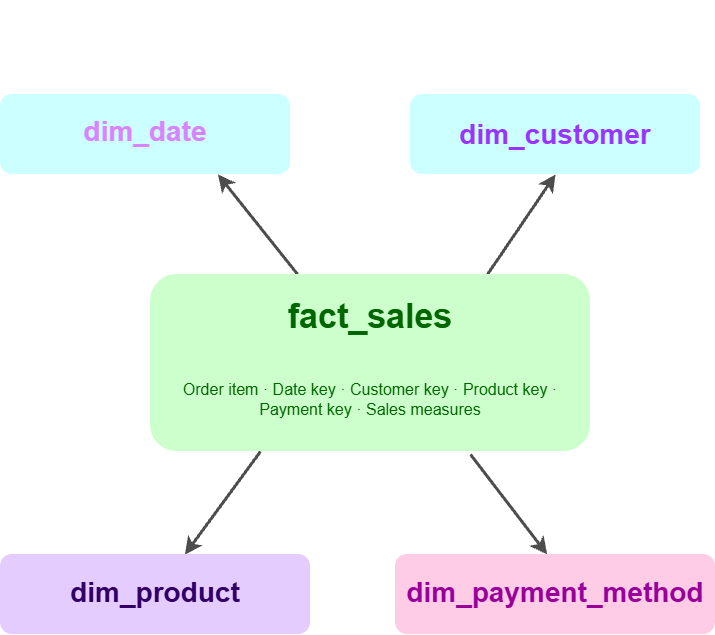

The diagram above was exported from draw.io. Its source (the exported page's mxGraphModel, read from the mxfile embedded in the PNG):
<mxGraphModel dx="1417" dy="1403" grid="1" gridSize="10" guides="1" tooltips="1" connect="1" arrows="1" fold="1" page="1" pageScale="1" pageWidth="827" pageHeight="1169" math="0" shadow="0">
  <root>
    <mxCell id="0" />
    <mxCell id="1" parent="0" />
    <mxCell id="sU8B3EUz-Lz9lbXV7Thl-2" parent="1" style="rounded=1;whiteSpace=wrap;html=1;roundedPerimeter=1;fillColor=light-dark(#FFFFFF,#CCFFFF);strokeColor=none;" value="&lt;div style=&quot;line-height: 100%;&quot;&gt;&lt;div&gt;&lt;span style=&quot;background-color: transparent;&quot;&gt;&lt;font style=&quot;&quot;&gt;&lt;b style=&quot;&quot;&gt;&lt;font color=&quot;#9933ff&quot; style=&quot;font-size: 28px;&quot;&gt;dim_date&lt;/font&gt;&lt;/b&gt;&lt;/font&gt;&lt;/span&gt;&lt;/div&gt;&lt;/div&gt;" vertex="1">
      <mxGeometry height="80" width="290" x="50" y="400" as="geometry" />
    </mxCell>
    <mxCell id="sU8B3EUz-Lz9lbXV7Thl-3" parent="1" style="rounded=1;whiteSpace=wrap;html=1;roundedPerimeter=1;fillColor=light-dark(#FFFFFF,#CCFFFF);strokeColor=none;" value="&lt;div style=&quot;line-height: 100%;&quot;&gt;&lt;div style=&quot;forced-color-adjust: none; font-family: Helvetica; font-style: normal; font-variant-ligatures: normal; font-variant-caps: normal; font-weight: 400; letter-spacing: normal; orphans: 2; text-indent: 0px; text-transform: none; widows: 2; word-spacing: 0px; -webkit-text-stroke-width: 0px; white-space: normal; text-decoration-thickness: initial; text-decoration-style: initial; text-decoration-color: initial; box-shadow: none !important;&quot;&gt;&lt;h3 style=&quot;line-height: 100%;&quot;&gt;&lt;div style=&quot;font-weight: 400;&quot;&gt;&lt;b&gt;&lt;div&gt;&lt;p&gt;&lt;font style=&quot;color: light-dark(rgb(0, 0, 0), rgb(153, 51, 255)); line-height: 100%; font-size: 28px;&quot;&gt;dim_customer&lt;/font&gt;&lt;/p&gt;&lt;/div&gt;&lt;/b&gt;&lt;/div&gt;&lt;/h3&gt;&lt;/div&gt;&lt;/div&gt;" vertex="1">
      <mxGeometry height="80" width="290" x="460" y="400" as="geometry" />
    </mxCell>
    <mxCell id="sU8B3EUz-Lz9lbXV7Thl-7" edge="1" parent="1" source="sU8B3EUz-Lz9lbXV7Thl-8" style="edgeStyle=none;curved=1;rounded=0;curveGeometry=1;orthogonalLoop=1;jettySize=auto;html=1;fontSize=12;defaultLabelBackgroundColor=page;labelPadding=0 4;startSize=8;endSize=8;strokeWidth=3;exitX=0.768;exitY=-0.004;exitDx=0;exitDy=0;entryX=0.5;entryY=1;entryDx=0;entryDy=0;strokeColor=light-dark(#000000,#4D4D4D);" target="sU8B3EUz-Lz9lbXV7Thl-3" value="">
      <mxGeometry relative="1" as="geometry">
        <mxPoint x="420" y="357" as="sourcePoint" />
        <mxPoint x="510" y="510" as="targetPoint" />
      </mxGeometry>
    </mxCell>
    <mxCell id="sU8B3EUz-Lz9lbXV7Thl-23" edge="1" parent="1" source="sU8B3EUz-Lz9lbXV7Thl-8" style="edgeStyle=none;curved=1;rounded=0;curveGeometry=1;orthogonalLoop=1;jettySize=auto;html=1;fontSize=12;defaultLabelBackgroundColor=page;labelPadding=0 4;startSize=8;endSize=8;entryX=0.25;entryY=0;entryDx=0;entryDy=0;strokeWidth=2;exitX=0.25;exitY=0;exitDx=0;exitDy=0;" target="sU8B3EUz-Lz9lbXV7Thl-8" value="">
      <mxGeometry relative="1" as="geometry">
        <Array as="points" />
        <mxPoint x="420" y="477" as="sourcePoint" />
      </mxGeometry>
    </mxCell>
    <mxCell id="sU8B3EUz-Lz9lbXV7Thl-22" edge="1" parent="1" source="sU8B3EUz-Lz9lbXV7Thl-8" style="edgeStyle=none;curved=1;rounded=0;curveGeometry=1;orthogonalLoop=1;jettySize=auto;html=1;fontSize=12;defaultLabelBackgroundColor=page;labelPadding=0 4;startSize=8;endSize=8;strokeWidth=3;exitX=0.25;exitY=1;exitDx=0;exitDy=0;strokeColor=light-dark(#000000,#4D4D4D);" target="sU8B3EUz-Lz9lbXV7Thl-19" value="">
      <mxGeometry relative="1" as="geometry" />
    </mxCell>
    <mxCell id="sU8B3EUz-Lz9lbXV7Thl-44" edge="1" parent="1" source="sU8B3EUz-Lz9lbXV7Thl-8" style="edgeStyle=none;curved=1;rounded=0;curveGeometry=1;orthogonalLoop=1;jettySize=auto;html=1;exitX=0.328;exitY=-0.02;exitDx=0;exitDy=0;entryX=0.75;entryY=1;entryDx=0;entryDy=0;fontSize=12;defaultLabelBackgroundColor=page;labelPadding=0 4;startSize=8;endSize=8;strokeWidth=3;strokeColor=light-dark(#000000,#4D4D4D);" target="sU8B3EUz-Lz9lbXV7Thl-2">
      <mxGeometry relative="1" as="geometry" />
    </mxCell>
    <mxCell id="sU8B3EUz-Lz9lbXV7Thl-8" parent="1" style="rounded=1;whiteSpace=wrap;html=1;roundedPerimeter=1;fillColor=light-dark(#FFFFFF,#CCFFCC);verticalAlign=top;fontColor=light-dark(transparent,#006600);align=center;strokeColor=none;" value="&lt;h2 style=&quot;&quot;&gt;&lt;span style=&quot;background-color: transparent; color: light-dark(transparent, rgb(0, 102, 0));&quot;&gt;&lt;font style=&quot;font-size: 34px;&quot;&gt;fact_sales&lt;/font&gt;&lt;/span&gt;&lt;/h2&gt;&lt;div style=&quot;&quot;&gt;&lt;br&gt;&lt;/div&gt;&lt;div style=&quot;&quot;&gt;&lt;br&gt;&lt;/div&gt;&lt;div style=&quot;&quot;&gt;&lt;font style=&quot;font-size: 16px;&quot;&gt;Order item · Date key · Customer key · Product key · Payment key · Sales measures&lt;/font&gt;&lt;/div&gt;" vertex="1">
      <mxGeometry height="177" width="440" x="200" y="580" as="geometry" />
    </mxCell>
    <mxCell id="sU8B3EUz-Lz9lbXV7Thl-25" edge="1" parent="1" style="edgeStyle=none;curved=1;rounded=0;curveGeometry=1;orthogonalLoop=1;jettySize=auto;html=1;fontSize=12;defaultLabelBackgroundColor=page;labelPadding=0 4;startSize=8;endSize=8;strokeWidth=3;entryX=0.475;entryY=0.016;entryDx=0;entryDy=0;strokeColor=light-dark(#000000,#4D4D4D);" target="sU8B3EUz-Lz9lbXV7Thl-24" value="">
      <mxGeometry relative="1" as="geometry">
        <mxPoint x="520" y="760" as="sourcePoint" />
      </mxGeometry>
    </mxCell>
    <mxCell id="sU8B3EUz-Lz9lbXV7Thl-19" parent="1" style="rounded=1;whiteSpace=wrap;html=1;roundedPerimeter=1;fillColor=light-dark(#FFFFFF,#E5CCFF);fontColor=light-dark(transparent,#330066);align=center;strokeColor=none;" value="&lt;div style=&quot;line-height: 100%;&quot;&gt;&lt;h2 style=&quot;line-height: 100%;&quot;&gt;&lt;span style=&quot;background-color: transparent; color: light-dark(transparent, rgb(51, 0, 102));&quot;&gt;&lt;font style=&quot;font-size: 28px;&quot;&gt;dim_product&lt;/font&gt;&lt;/span&gt;&lt;/h2&gt;&lt;/div&gt;" vertex="1">
      <mxGeometry height="80" width="310" x="50" y="860" as="geometry" />
    </mxCell>
    <mxCell id="sU8B3EUz-Lz9lbXV7Thl-24" parent="1" style="rounded=1;whiteSpace=wrap;html=1;roundedPerimeter=1;fillColor=light-dark(#FFFFFF,#FFCCE6);fontColor=light-dark(transparent,#990099);strokeColor=none;" value="&lt;div style=&quot;line-height: 90%;&quot;&gt;&lt;h2 style=&quot;line-height: 90%;&quot;&gt;&lt;span style=&quot;background-color: transparent; color: light-dark(transparent, rgb(153, 0, 153));&quot;&gt;&lt;font style=&quot;font-size: 28px;&quot;&gt;dim_payment_method&lt;/font&gt;&lt;/span&gt;&lt;/h2&gt;&lt;/div&gt;" vertex="1">
      <mxGeometry height="80" width="320" x="445" y="860" as="geometry" />
    </mxCell>
    <mxCell id="sU8B3EUz-Lz9lbXV7Thl-43" edge="1" parent="1" style="edgeStyle=orthogonalEdgeStyle;curved=1;rounded=0;curveGeometry=1;orthogonalLoop=1;jettySize=auto;html=1;innerLoopWaypoints=1;exitX=0.5;exitY=1;exitDx=0;exitDy=0;exitPerimeter=0;fontSize=12;defaultLabelBackgroundColor=page;labelPadding=0 4;startSize=8;endSize=8;">
      <mxGeometry relative="1" as="geometry">
        <mxPoint x="666.3999999999999" y="314.79999999999995" as="sourcePoint" />
        <mxPoint x="666.3999999999999" y="314.79999999999995" as="targetPoint" />
      </mxGeometry>
    </mxCell>
  </root>
</mxGraphModel>